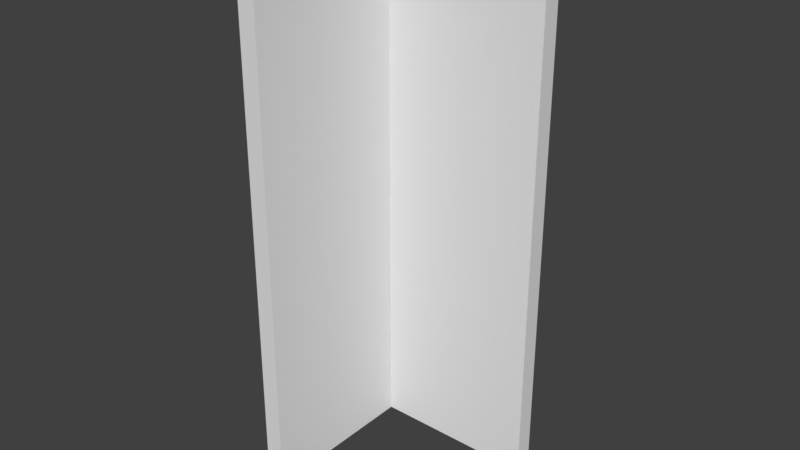 # Source: Coin.blend  (saved by Blender 2.78.0; exported with 4.5.12 LTS)
import bpy
from mathutils import Matrix  # noqa: F401  (used for matrix-valued properties, if any)

bpy.ops.wm.read_factory_settings(use_empty=True)
scene = bpy.context.scene
scene.name = 'Scene'

# ---- collections
col_collection_1 = bpy.data.collections.new('Collection 1'); scene.collection.children.link(col_collection_1)

# ---- materials (node trees are filled in below, after node groups)
mat_vertavecnoise = bpy.data.materials.new('VertAvecNoise')
mat_vertavecnoise.alpha_threshold = 0.0
mat_vertavecnoise.use_transparent_shadow = False
mat_vertavecnoise.roughness = 0.5

# ---- material node trees

# ---- world
world_world = bpy.data.worlds.new('World'); scene.world = world_world
world_world.color = (0.05088, 0.05088, 0.05088)
world_world.use_sun_shadow = False
world_world.sun_shadow_jitter_overblur = 0.0
world_world.cycles.sampling_method = 'MANUAL'

# ---- meshes
me_plane = bpy.data.meshes.new('Plane')
me_plane.from_pydata([(-0.25, -0.001051, 0.25), (0.25, -0.001051, 0.25), (-0.25, -1.498, 0.25), (0.25, -0.001051, 0.2), (0.25, -1.498, 0.25), (0.25, -1.498, 0.2), (-0.25, -0.003551, -0.25), (-0.25, -0.003551, 0.25), (-0.25, -1.501, -0.25), (-0.2, -0.003551, 0.2), (-0.25, -1.501, 0.25), (-0.2, -0.003551, -0.25), (-0.2, -1.501, 0.2), (-0.2, -1.501, -0.25)], [], [(2, 12, 5, 4), (0, 1, 3, 9), (9, 3, 5, 12), (2, 0, 9, 12), (1, 0, 2, 4), (3, 1, 4, 5), (8, 13, 12, 10), (6, 7, 9, 11), (11, 9, 12, 13), (8, 6, 11, 13), (7, 6, 8, 10), (9, 7, 10, 12)])
me_plane.materials.append(mat_vertavecnoise)
me_plane.use_remesh_preserve_volume = False
me_plane.use_remesh_preserve_attributes = False
me_plane.use_mirror_vertex_groups = False
me_plane.update()

# ---- objects
ob_empty = bpy.data.objects.new('Empty', None)
ob_plane = bpy.data.objects.new('Plane', me_plane)

# ---- transforms, parenting, visibility, modifiers, constraints
ob_empty.location = (0.0, 0.0, 0.0)
ob_empty.rotation_euler = (-1.571, -0.0, 0.0)
ob_empty.empty_display_type = 'CUBE'
ob_empty.empty_display_size = 0.25
ob_empty.empty_image_offset = (0.0, 0.0)
ob_empty.lineart.crease_threshold = 0.0
ob_plane.parent = ob_empty
ob_plane.location = (0.0, 0.0, 0.0)
ob_plane.lineart.crease_threshold = 0.0

# ---- collection membership
col_collection_1.objects.link(ob_empty)
col_collection_1.objects.link(ob_plane)

# ---- scene / render settings (as saved in the file)
scene.frame_start = 1; scene.frame_end = 250; scene.frame_set(1)
scene.render.engine = 'BLENDER_EEVEE_NEXT'
scene.render.resolution_percentage = 50
scene.render.fps = 30
scene.render.dither_intensity = 0.0
scene.cycles.use_denoising = False
scene.cycles.samples = 128
scene.cycles.sampling_pattern = 'TABULATED_SOBOL'
scene.cycles.light_sampling_threshold = 0.0
scene.cycles.use_adaptive_sampling = False
scene.cycles.use_light_tree = False
scene.cycles.blur_glossy = 0.0
scene.cycles.sample_clamp_indirect = 0.0
scene.view_settings.view_transform = 'Standard'
bpy.context.view_layer.update()

# ---- added for rendering (the .blend has no active camera and no usable light): camera, sun
cam_auto = bpy.data.cameras.new('AutoCamera')
cam_auto.lens = 50.0
cam_auto.sensor_width = 36.0
cam_auto.clip_end = 1000.0
ob_auto_camera = bpy.data.objects.new('AutoCamera', cam_auto)
scene.collection.objects.link(ob_auto_camera)
ob_auto_camera.location = (1.5341, -1.84092, 1.97821)
ob_auto_camera.rotation_euler = (1.09748, -7.21219e-08, 0.694738)
scene.camera = ob_auto_camera
light_auto_sun = bpy.data.lights.new('AutoSun', 'SUN')
light_auto_sun.energy = 3.0
light_auto_sun.angle = 0.0523599
ob_auto_sun = bpy.data.objects.new('AutoSun', light_auto_sun)
scene.collection.objects.link(ob_auto_sun)
ob_auto_sun.rotation_euler = (0.872665, 0.174533, 0.523599)
bpy.context.view_layer.update()
